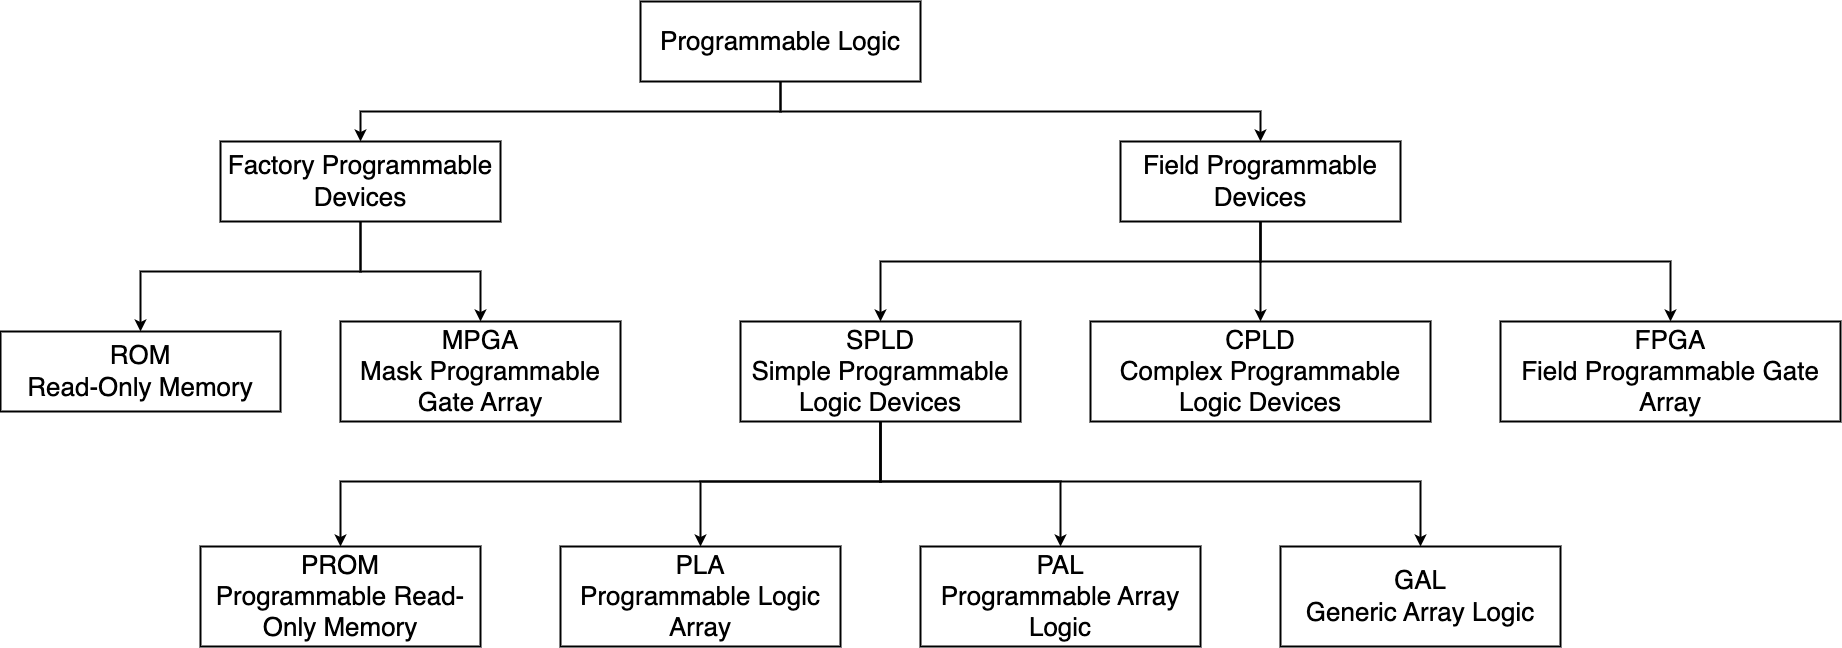

The diagram above was exported from draw.io. Its source (the exported page's mxGraphModel, read from the mxfile embedded in the PNG):
<mxGraphModel dx="3224" dy="1313" grid="1" gridSize="10" guides="1" tooltips="1" connect="1" arrows="1" fold="1" page="0" pageScale="1" pageWidth="827" pageHeight="1169" math="0" shadow="0">
  <root>
    <mxCell id="0" />
    <mxCell id="1" parent="0" />
    <mxCell id="KuvUOW_3DrzYb4rqUmvl-14" style="edgeStyle=orthogonalEdgeStyle;rounded=0;orthogonalLoop=1;jettySize=auto;html=1;strokeWidth=2;" edge="1" parent="1" source="KuvUOW_3DrzYb4rqUmvl-1" target="KuvUOW_3DrzYb4rqUmvl-2">
      <mxGeometry relative="1" as="geometry">
        <Array as="points">
          <mxPoint x="200" y="280" />
          <mxPoint x="-220" y="280" />
        </Array>
      </mxGeometry>
    </mxCell>
    <mxCell id="KuvUOW_3DrzYb4rqUmvl-15" style="edgeStyle=orthogonalEdgeStyle;rounded=0;orthogonalLoop=1;jettySize=auto;html=1;strokeWidth=2;" edge="1" parent="1" source="KuvUOW_3DrzYb4rqUmvl-1" target="KuvUOW_3DrzYb4rqUmvl-3">
      <mxGeometry relative="1" as="geometry">
        <Array as="points">
          <mxPoint x="200" y="280" />
          <mxPoint x="680" y="280" />
        </Array>
      </mxGeometry>
    </mxCell>
    <mxCell id="KuvUOW_3DrzYb4rqUmvl-1" value="&lt;font style=&quot;font-size: 26px;&quot;&gt;Programmable Logic&lt;/font&gt;" style="rounded=0;whiteSpace=wrap;html=1;strokeColor=default;strokeWidth=2;" vertex="1" parent="1">
      <mxGeometry x="60" y="170" width="280" height="80" as="geometry" />
    </mxCell>
    <mxCell id="KuvUOW_3DrzYb4rqUmvl-16" style="edgeStyle=orthogonalEdgeStyle;rounded=0;orthogonalLoop=1;jettySize=auto;html=1;strokeWidth=2;" edge="1" parent="1" source="KuvUOW_3DrzYb4rqUmvl-2" target="KuvUOW_3DrzYb4rqUmvl-4">
      <mxGeometry relative="1" as="geometry">
        <Array as="points">
          <mxPoint x="-220" y="440" />
          <mxPoint x="-440" y="440" />
        </Array>
      </mxGeometry>
    </mxCell>
    <mxCell id="KuvUOW_3DrzYb4rqUmvl-17" style="edgeStyle=orthogonalEdgeStyle;rounded=0;orthogonalLoop=1;jettySize=auto;html=1;strokeWidth=2;" edge="1" parent="1" source="KuvUOW_3DrzYb4rqUmvl-2" target="KuvUOW_3DrzYb4rqUmvl-5">
      <mxGeometry relative="1" as="geometry">
        <Array as="points">
          <mxPoint x="-220" y="440" />
          <mxPoint x="-100" y="440" />
        </Array>
      </mxGeometry>
    </mxCell>
    <mxCell id="KuvUOW_3DrzYb4rqUmvl-2" value="&lt;font style=&quot;font-size: 26px;&quot;&gt;Factory&amp;nbsp;Programmable Devices&lt;/font&gt;" style="rounded=0;whiteSpace=wrap;html=1;strokeColor=default;strokeWidth=2;" vertex="1" parent="1">
      <mxGeometry x="-360" y="310" width="280" height="80" as="geometry" />
    </mxCell>
    <mxCell id="KuvUOW_3DrzYb4rqUmvl-18" style="edgeStyle=orthogonalEdgeStyle;rounded=0;orthogonalLoop=1;jettySize=auto;html=1;strokeWidth=2;" edge="1" parent="1" source="KuvUOW_3DrzYb4rqUmvl-3" target="KuvUOW_3DrzYb4rqUmvl-6">
      <mxGeometry relative="1" as="geometry">
        <Array as="points">
          <mxPoint x="680" y="430" />
          <mxPoint x="300" y="430" />
        </Array>
      </mxGeometry>
    </mxCell>
    <mxCell id="KuvUOW_3DrzYb4rqUmvl-19" style="edgeStyle=orthogonalEdgeStyle;rounded=0;orthogonalLoop=1;jettySize=auto;html=1;strokeWidth=2;" edge="1" parent="1" source="KuvUOW_3DrzYb4rqUmvl-3" target="KuvUOW_3DrzYb4rqUmvl-7">
      <mxGeometry relative="1" as="geometry" />
    </mxCell>
    <mxCell id="KuvUOW_3DrzYb4rqUmvl-20" style="edgeStyle=orthogonalEdgeStyle;rounded=0;orthogonalLoop=1;jettySize=auto;html=1;strokeWidth=2;" edge="1" parent="1" source="KuvUOW_3DrzYb4rqUmvl-3" target="KuvUOW_3DrzYb4rqUmvl-8">
      <mxGeometry relative="1" as="geometry">
        <Array as="points">
          <mxPoint x="680" y="430" />
          <mxPoint x="1090" y="430" />
        </Array>
      </mxGeometry>
    </mxCell>
    <mxCell id="KuvUOW_3DrzYb4rqUmvl-3" value="&lt;font style=&quot;font-size: 26px;&quot;&gt;Field Programmable Devices&lt;/font&gt;" style="rounded=0;whiteSpace=wrap;html=1;strokeColor=default;strokeWidth=2;" vertex="1" parent="1">
      <mxGeometry x="540" y="310" width="280" height="80" as="geometry" />
    </mxCell>
    <mxCell id="KuvUOW_3DrzYb4rqUmvl-4" value="&lt;span style=&quot;font-size: 26px;&quot;&gt;ROM&lt;br&gt;Read-Only Memory&lt;br&gt;&lt;/span&gt;" style="rounded=0;whiteSpace=wrap;html=1;strokeColor=default;strokeWidth=2;" vertex="1" parent="1">
      <mxGeometry x="-580" y="500" width="280" height="80" as="geometry" />
    </mxCell>
    <mxCell id="KuvUOW_3DrzYb4rqUmvl-5" value="&lt;font style=&quot;font-size: 26px;&quot;&gt;MPGA&lt;br&gt;Mask&amp;nbsp;Programmable Gate Array&lt;/font&gt;&lt;span style=&quot;font-size: 26px;&quot;&gt;&lt;br&gt;&lt;/span&gt;" style="rounded=0;whiteSpace=wrap;html=1;strokeColor=default;strokeWidth=2;" vertex="1" parent="1">
      <mxGeometry x="-240" y="490" width="280" height="100" as="geometry" />
    </mxCell>
    <mxCell id="KuvUOW_3DrzYb4rqUmvl-21" style="edgeStyle=orthogonalEdgeStyle;rounded=0;orthogonalLoop=1;jettySize=auto;html=1;strokeWidth=2;" edge="1" parent="1" source="KuvUOW_3DrzYb4rqUmvl-6" target="KuvUOW_3DrzYb4rqUmvl-11">
      <mxGeometry relative="1" as="geometry">
        <Array as="points">
          <mxPoint x="300" y="650" />
          <mxPoint x="120" y="650" />
        </Array>
      </mxGeometry>
    </mxCell>
    <mxCell id="KuvUOW_3DrzYb4rqUmvl-22" style="edgeStyle=orthogonalEdgeStyle;rounded=0;orthogonalLoop=1;jettySize=auto;html=1;strokeWidth=2;" edge="1" parent="1" source="KuvUOW_3DrzYb4rqUmvl-6" target="KuvUOW_3DrzYb4rqUmvl-12">
      <mxGeometry relative="1" as="geometry">
        <Array as="points">
          <mxPoint x="300" y="650" />
          <mxPoint x="480" y="650" />
        </Array>
      </mxGeometry>
    </mxCell>
    <mxCell id="KuvUOW_3DrzYb4rqUmvl-23" style="edgeStyle=orthogonalEdgeStyle;rounded=0;orthogonalLoop=1;jettySize=auto;html=1;strokeWidth=2;" edge="1" parent="1" source="KuvUOW_3DrzYb4rqUmvl-6" target="KuvUOW_3DrzYb4rqUmvl-10">
      <mxGeometry relative="1" as="geometry">
        <Array as="points">
          <mxPoint x="300" y="650" />
          <mxPoint x="-240" y="650" />
        </Array>
      </mxGeometry>
    </mxCell>
    <mxCell id="KuvUOW_3DrzYb4rqUmvl-24" style="edgeStyle=orthogonalEdgeStyle;rounded=0;orthogonalLoop=1;jettySize=auto;html=1;strokeWidth=2;" edge="1" parent="1" source="KuvUOW_3DrzYb4rqUmvl-6" target="KuvUOW_3DrzYb4rqUmvl-13">
      <mxGeometry relative="1" as="geometry">
        <Array as="points">
          <mxPoint x="300" y="650" />
          <mxPoint x="840" y="650" />
        </Array>
      </mxGeometry>
    </mxCell>
    <mxCell id="KuvUOW_3DrzYb4rqUmvl-6" value="&lt;font style=&quot;font-size: 26px;&quot;&gt;SPLD&lt;br&gt;Simple Programmable Logic Devices&lt;/font&gt;&lt;span style=&quot;font-size: 26px;&quot;&gt;&lt;br&gt;&lt;/span&gt;" style="rounded=0;whiteSpace=wrap;html=1;strokeColor=default;strokeWidth=2;" vertex="1" parent="1">
      <mxGeometry x="160" y="490" width="280" height="100" as="geometry" />
    </mxCell>
    <mxCell id="KuvUOW_3DrzYb4rqUmvl-7" value="&lt;font style=&quot;font-size: 26px;&quot;&gt;CPLD&lt;br&gt;Complex Programmable Logic Devices&lt;/font&gt;&lt;span style=&quot;font-size: 26px;&quot;&gt;&lt;br&gt;&lt;/span&gt;" style="rounded=0;whiteSpace=wrap;html=1;strokeColor=default;strokeWidth=2;" vertex="1" parent="1">
      <mxGeometry x="510" y="490" width="340" height="100" as="geometry" />
    </mxCell>
    <mxCell id="KuvUOW_3DrzYb4rqUmvl-8" value="&lt;font style=&quot;font-size: 26px;&quot;&gt;FPGA&lt;br&gt;Field Programmable Gate Array&lt;/font&gt;&lt;span style=&quot;font-size: 26px;&quot;&gt;&lt;br&gt;&lt;/span&gt;" style="rounded=0;whiteSpace=wrap;html=1;strokeColor=default;strokeWidth=2;" vertex="1" parent="1">
      <mxGeometry x="920" y="490" width="340" height="100" as="geometry" />
    </mxCell>
    <mxCell id="KuvUOW_3DrzYb4rqUmvl-10" value="&lt;font style=&quot;font-size: 26px;&quot;&gt;PROM&lt;br style=&quot;border-color: var(--border-color);&quot;&gt;Programmable Read-Only Memory&lt;/font&gt;&lt;span style=&quot;font-size: 26px;&quot;&gt;&lt;br&gt;&lt;/span&gt;" style="rounded=0;whiteSpace=wrap;html=1;strokeColor=default;strokeWidth=2;" vertex="1" parent="1">
      <mxGeometry x="-380" y="715" width="280" height="100" as="geometry" />
    </mxCell>
    <mxCell id="KuvUOW_3DrzYb4rqUmvl-11" value="&lt;span style=&quot;font-size: 26px;&quot;&gt;PLA&lt;br&gt;Programmable Logic Array&lt;br&gt;&lt;/span&gt;" style="rounded=0;whiteSpace=wrap;html=1;strokeColor=default;strokeWidth=2;" vertex="1" parent="1">
      <mxGeometry x="-20" y="715" width="280" height="100" as="geometry" />
    </mxCell>
    <mxCell id="KuvUOW_3DrzYb4rqUmvl-12" value="&lt;span style=&quot;font-size: 26px;&quot;&gt;PAL&lt;br&gt;Programmable Array Logic&lt;br&gt;&lt;/span&gt;" style="rounded=0;whiteSpace=wrap;html=1;strokeColor=default;strokeWidth=2;" vertex="1" parent="1">
      <mxGeometry x="340" y="715" width="280" height="100" as="geometry" />
    </mxCell>
    <mxCell id="KuvUOW_3DrzYb4rqUmvl-13" value="&lt;span style=&quot;font-size: 26px;&quot;&gt;GAL&lt;br&gt;Generic Array Logic&lt;br&gt;&lt;/span&gt;" style="rounded=0;whiteSpace=wrap;html=1;strokeColor=default;strokeWidth=2;" vertex="1" parent="1">
      <mxGeometry x="700" y="715" width="280" height="100" as="geometry" />
    </mxCell>
  </root>
</mxGraphModel>